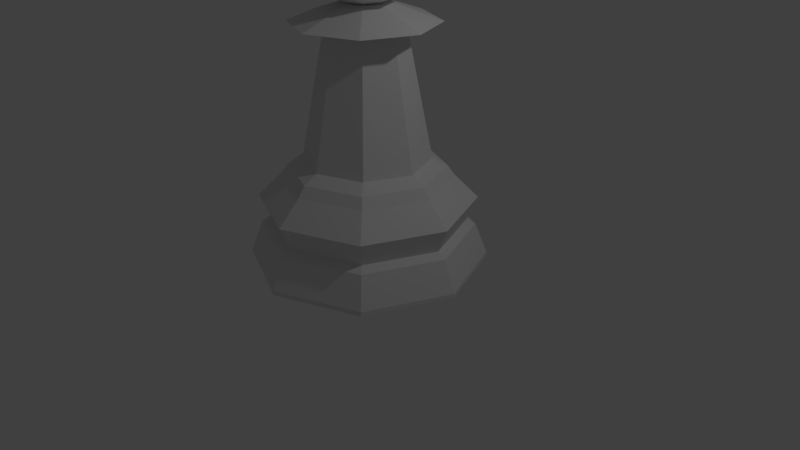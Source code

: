 # Source: LP_Pawn.blend  (saved by Blender 2.78.0; exported with 4.5.12 LTS)
import bpy
from mathutils import Matrix  # noqa: F401  (used for matrix-valued properties, if any)

bpy.ops.wm.read_factory_settings(use_empty=True)
scene = bpy.context.scene
scene.name = 'Scene'

# ---- collections
col_collection_1 = bpy.data.collections.new('Collection 1'); scene.collection.children.link(col_collection_1)

# ---- world
world_world = bpy.data.worlds.new('World'); scene.world = world_world
world_world.color = (0.05088, 0.05088, 0.05088)
world_world.use_sun_shadow = False
world_world.sun_shadow_jitter_overblur = 0.0
world_world.cycles.sampling_method = 'MANUAL'

# ---- cameras
cam_camera = bpy.data.cameras.new('Camera')
cam_camera.clip_end = 100.0
cam_camera.lens = 35.0
cam_camera.sensor_width = 32.0
cam_camera.sensor_height = 18.0
cam_camera.ortho_scale = 7.314
cam_camera.dof.focus_distance = 0.0
cam_camera.dof.aperture_fstop = 128.0

# ---- lights
light_lamp = bpy.data.lights.new('Lamp', 'POINT')
light_lamp.transmission_factor = 0.0
light_lamp.cutoff_distance = 30.0
light_lamp.energy = 100.0
light_lamp.shadow_buffer_clip_start = 1.001
light_lamp.shadow_soft_size = 0.1
light_lamp.shadow_maximum_resolution = 0.006
light_lamp.use_absolute_resolution = True

# ---- meshes
me_sphere = bpy.data.meshes.new('Sphere')
me_sphere.from_pydata([(0.5, 0.5, 5.666), (0.7071, 0.7071, 4.959), (0.5, 0.5, 4.251), (0.7071, -8.521e-08, 5.666), (1.0, -5.541e-08, 4.959), (0.7071, -8.521e-08, 4.251), (0.5, -0.5, 5.666), (0.7071, -0.7071, 4.959), (0.5, -0.5, 4.251), (3.201e-08, -0.7071, 5.666), (2.213e-09, -1.0, 4.959), (3.201e-08, -0.7071, 4.251), (-6.182e-08, -1.492e-07, 5.959), (-0.5, -0.5, 5.666), (-0.7071, -0.7071, 4.959), (-0.5, -0.5, 4.251), (-0.7071, -8.521e-08, 5.666), (-1.0, -5.541e-08, 4.959), (-0.7071, -8.521e-08, 4.251), (0.0, -8.742e-08, 3.959), (-0.5, 0.5, 5.666), (-0.7071, 0.7071, 4.959), (-0.5, 0.5, 4.251), (2.213e-09, 0.7071, 5.666), (2.213e-09, 1.0, 4.959), (2.213e-09, 0.7071, 4.251), (0.0, 1.896, 0.0), (8.105e-08, 0.9971, 1.699), (1.341, 1.341, 0.0), (0.7051, 0.7051, 1.699), (1.896, 1.432e-07, 0.0), (0.9971, 3.508e-07, 1.699), (1.341, -1.341, 0.0), (0.7051, -0.7051, 1.699), (-6.179e-07, -1.896, 0.0), (-2.283e-07, -0.9971, 1.699), (-1.341, -1.341, 0.0), (-0.7051, -0.7051, 1.699), (-1.896, 1.831e-06, 0.0), (-0.9971, 1.244e-06, 1.699), (-1.341, 1.341, 0.0), (-0.7051, 0.7051, 1.699), (6.435e-08, 1.351, 1.413), (0.9552, 0.9552, 1.413), (1.351, 2.835e-07, 1.413), (0.9552, -0.9552, 1.413), (-3.758e-07, -1.351, 1.413), (-0.9552, -0.9552, 1.413), (-1.351, 1.486e-06, 1.413), (-0.9552, 0.9552, 1.413), (2.308e-08, 1.701, 0.572), (0.0, 1.896, 0.06893), (1.341, 1.341, 0.06893), (1.203, 1.203, 0.572), (1.896, 1.432e-07, 0.06893), (1.701, 1.935e-07, 0.572), (1.341, -1.341, 0.06893), (1.203, -1.203, 0.572), (-6.179e-07, -1.896, 0.06893), (-5.311e-07, -1.701, 0.572), (-1.341, -1.341, 0.06893), (-1.203, -1.203, 0.572), (-1.896, 1.831e-06, 0.06893), (-1.701, 1.707e-06, 0.572), (-1.341, 1.341, 0.06893), (-1.203, 1.203, 0.572), (4.268e-08, 1.555, 0.6477), (1.099, 1.099, 0.6477), (1.555, 2.297e-07, 0.6477), (1.099, -1.099, 0.6477), (-4.642e-07, -1.555, 0.6477), (-1.099, -1.099, 0.6477), (-1.555, 1.614e-06, 0.6477), (-1.099, 1.099, 0.6477), (2.119e-08, 1.723, 1.042), (1.218, 1.218, 1.042), (1.723, 1.872e-07, 1.042), (1.218, -1.218, 1.042), (-5.404e-07, -1.723, 1.042), (-1.218, -1.218, 1.042), (-1.723, 1.721e-06, 1.042), (-1.218, 1.218, 1.042), (7.431e-08, 1.231, 1.577), (0.8705, 0.8705, 1.577), (1.231, 3.165e-07, 1.577), (0.8705, -0.8705, 1.577), (-3.268e-07, -1.231, 1.577), (-0.8705, -0.8705, 1.577), (-1.231, 1.412e-06, 1.577), (-0.8705, 0.8705, 1.577), (-7.13e-08, -0.6194, 3.653), (-0.438, -0.438, 3.653), (0.438, -0.438, 3.653), (0.6194, 4.302e-07, 3.653), (0.438, 0.438, 3.653), (1.209e-07, 0.6194, 3.653), (-0.438, 0.438, 3.653), (-0.6194, 9.848e-07, 3.653), (-2.422e-07, -1.14, 3.795), (-0.8063, -0.8063, 3.795), (0.8063, -0.8063, 3.795), (1.14, 3.207e-07, 3.795), (0.8063, 0.8063, 3.795), (1.116e-07, 1.14, 3.795), (-0.8063, 0.8063, 3.795), (-1.14, 1.342e-06, 3.795), (1.623e-08, -0.333, 4.077), (-0.2355, -0.2355, 4.077), (0.2355, -0.2355, 4.077), (0.333, 4.904e-07, 4.077), (0.2355, 0.2355, 4.077), (1.196e-07, 0.333, 4.077), (-0.2355, 0.2355, 4.077), (-0.333, 7.886e-07, 4.077)], [], [(19, 25, 2), (24, 23, 0, 1), (25, 24, 1, 2), (23, 12, 0), (19, 2, 5), (1, 0, 3, 4), (2, 1, 4, 5), (0, 12, 3), (19, 5, 8), (4, 3, 6, 7), (5, 4, 7, 8), (3, 12, 6), (19, 8, 11), (7, 6, 9, 10), (8, 7, 10, 11), (6, 12, 9), (19, 11, 15), (10, 9, 13, 14), (11, 10, 14, 15), (9, 12, 13), (13, 12, 16), (19, 15, 18), (14, 13, 16, 17), (15, 14, 17, 18), (18, 17, 21, 22), (16, 12, 20), (19, 18, 22), (17, 16, 20, 21), (22, 21, 24, 25), (20, 12, 23), (19, 22, 25), (21, 20, 23, 24), (34, 58, 60, 36), (32, 56, 58, 34), (30, 54, 56, 32), (28, 52, 54, 30), (26, 51, 52, 28), (40, 64, 51, 26), (38, 62, 64, 40), (36, 60, 62, 38), (60, 61, 63, 62), (62, 63, 65, 64), (64, 65, 50, 51), (51, 50, 53, 52), (52, 53, 55, 54), (54, 55, 57, 56), (56, 57, 59, 58), (58, 59, 61, 60), (61, 71, 72, 63), (63, 72, 73, 65), (65, 73, 66, 50), (50, 66, 67, 53), (53, 67, 68, 55), (55, 68, 69, 57), (57, 69, 70, 59), (59, 70, 71, 61), (71, 79, 80, 72), (72, 80, 81, 73), (73, 81, 74, 66), (66, 74, 75, 67), (67, 75, 76, 68), (68, 76, 77, 69), (69, 77, 78, 70), (70, 78, 79, 71), (79, 47, 48, 80), (80, 48, 49, 81), (81, 49, 42, 74), (74, 42, 43, 75), (75, 43, 44, 76), (76, 44, 45, 77), (77, 45, 46, 78), (78, 46, 47, 79), (47, 87, 88, 48), (48, 88, 89, 49), (49, 89, 82, 42), (42, 82, 83, 43), (43, 83, 84, 44), (44, 84, 85, 45), (45, 85, 86, 46), (46, 86, 87, 47), (87, 37, 39, 88), (88, 39, 41, 89), (89, 41, 27, 82), (82, 27, 29, 83), (83, 29, 31, 84), (84, 31, 33, 85), (85, 33, 35, 86), (86, 35, 37, 87), (27, 41, 96, 95), (36, 38, 40, 26, 28, 30, 32, 34), (93, 94, 102, 101), (39, 37, 91, 97), (33, 31, 93, 92), (29, 27, 95, 94), (35, 33, 92, 90), (41, 39, 97, 96), (31, 29, 94, 93), (37, 35, 90, 91), (105, 99, 107, 113), (90, 92, 100, 98), (96, 97, 105, 104), (94, 95, 103, 102), (92, 93, 101, 100), (91, 90, 98, 99), (97, 91, 99, 105), (95, 96, 104, 103), (106, 108, 109, 110, 111, 112, 113, 107), (103, 104, 112, 111), (101, 102, 110, 109), (98, 100, 108, 106), (104, 105, 113, 112), (102, 103, 111, 110), (100, 101, 109, 108), (99, 98, 106, 107)])
me_sphere.use_remesh_preserve_volume = False
me_sphere.use_remesh_preserve_attributes = False
me_sphere.use_mirror_vertex_groups = False
me_sphere.update()

# ---- objects
ob_lp_pawn = bpy.data.objects.new('LP Pawn', me_sphere)
ob_lamp = bpy.data.objects.new('Lamp', light_lamp)
ob_camera = bpy.data.objects.new('Camera', cam_camera)

# ---- transforms, parenting, visibility, modifiers, constraints
ob_lp_pawn.location = (0.0, 0.0, 0.0)
ob_lp_pawn.scale = (0.791, 0.791, 0.791)
ob_lp_pawn.lineart.crease_threshold = 0.0
ob_lamp.location = (4.076, 1.005, 5.904)
ob_lamp.rotation_euler = (0.6503, 0.05522, 1.866)
ob_lamp.lock_rotations_4d = False
ob_lamp.empty_display_type = 'ARROWS'
ob_lamp.color = (0.0, 0.0, 0.0, 0.0)
ob_lamp.lineart.crease_threshold = 0.0
ob_camera.location = (7.481, -6.508, 5.344)
ob_camera.rotation_euler = (1.109, 0.0, 0.8149)
ob_camera.lock_rotations_4d = False
ob_camera.empty_display_type = 'ARROWS'
ob_camera.color = (0.0, 0.0, 0.0, 0.0)
ob_camera.display_type = 'WIRE'
ob_camera.lineart.crease_threshold = 0.0

# ---- collection membership
col_collection_1.objects.link(ob_lp_pawn)
col_collection_1.objects.link(ob_lamp)
col_collection_1.objects.link(ob_camera)

# ---- scene / render settings (as saved in the file)
scene.camera = ob_camera
scene.frame_start = 1; scene.frame_end = 250; scene.frame_set(1)
scene.render.engine = 'BLENDER_EEVEE_NEXT'
scene.render.resolution_percentage = 50
scene.render.dither_intensity = 0.0
scene.cycles.use_denoising = False
scene.cycles.samples = 128
scene.cycles.sampling_pattern = 'TABULATED_SOBOL'
scene.cycles.light_sampling_threshold = 0.0
scene.cycles.use_adaptive_sampling = False
scene.cycles.use_light_tree = False
scene.cycles.blur_glossy = 0.0
scene.cycles.sample_clamp_indirect = 0.0
scene.view_settings.view_transform = 'Standard'
bpy.context.view_layer.update()
